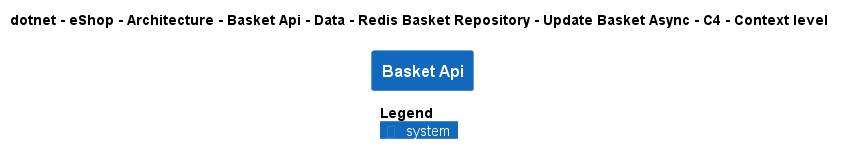

The diagram above was rendered by PlantUML. Its source (embedded in the PNG):
@startuml
!pragma layout smetana
!include ..\..\..\..\..\..\..\..\..\..\..\.c4s\C4_Context.puml

AddElementTag("c4interflow:lifecycle:new", $bgColor=green, $fontColor=#ffffff, $borderColor=green, $shadowing="False")
AddElementTag("c4interflow:lifecycle:changed", $bgColor=orange, $fontColor=#ffffff, $borderColor=orange, $shadowing="False")
AddElementTag("c4interflow:lifecycle:removed", $bgColor=red, $fontColor=#ffffff, $borderColor=red, $shadowing="False")

AddRelTag("c4interflow:lifecycle:new", $textColor=green, $lineColor=green)
AddRelTag("c4interflow:lifecycle:changed", $textColor=orange, $lineColor=orange)
AddRelTag("c4interflow:lifecycle:removed", $textColor=red, $lineColor=red)

SHOW_PERSON_PORTRAIT()
LAYOUT_TOP_DOWN()

skinparam linetype polyline

title dotnet - eShop - Architecture - Basket Api - Data - Redis Basket Repository - Update Basket Async - C4 - Context level

System(dotnet.eShop.Architecture.SoftwareSystems.BasketApi, "Basket Api", "")



SHOW_LEGEND()
@enduml